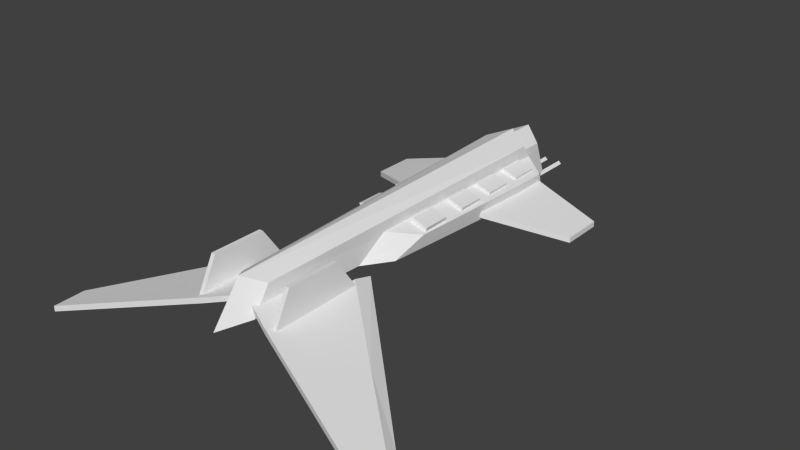 # Source: icuff.blend  (saved by Blender 2.63.0; exported with 4.5.12 LTS)
import bpy
from mathutils import Matrix  # noqa: F401  (used for matrix-valued properties, if any)

bpy.ops.wm.read_factory_settings(use_empty=True)
scene = bpy.context.scene
scene.name = 'Scene'

# ---- collections
col_collection_1 = bpy.data.collections.new('Collection 1'); scene.collection.children.link(col_collection_1)
col_collection_2 = bpy.data.collections.new('Collection 2'); scene.collection.children.link(col_collection_2)

# ---- world
world_world = bpy.data.worlds.new('World'); scene.world = world_world
world_world.color = (0.05088, 0.05088, 0.05088)
world_world.use_sun_shadow = False
world_world.sun_shadow_jitter_overblur = 0.0
world_world.cycles.sampling_method = 'MANUAL'
world_world.cycles.sample_map_resolution = 256

# ---- meshes
me_t1rb_001 = bpy.data.meshes.new('t1rb.001')
me_t1rb_001.from_pydata([(2.962, 2.775, -102.3), (2.987, 2.8, -82.37), (1.987, 1.801, -82.37), (3.961, 1.776, -102.3), (3.985, 1.801, -82.37), (2.987, 0.8029, -102.3), (2.961, 0.7776, -82.37), (1.987, 1.801, -102.3)], [], [(3, 0, 1, 4), (4, 6, 5, 3), (7, 5, 6, 2), (2, 1, 0, 7)])
_uv = me_t1rb_001.uv_layers.new(name='UVMap')
_uv.uv.foreach_set('vector', [0.0, 0.0, 0.0, 0.0, 0.0, 0.0, 0.0, 0.0, 0.0, 0.0, 0.0, 0.0, 0.0, 0.0, 0.0, 0.0, 0.0, 0.0, 0.0, 0.0, 0.0, 0.0, 0.0, 0.0, 0.0, 0.0, 0.0, 0.0, 0.0, 0.0, 0.0, 0.0])
me_t1rb_001.use_remesh_preserve_volume = False
me_t1rb_001.use_remesh_preserve_attributes = False
me_t1rb_001.use_mirror_vertex_groups = False
me_t1rb_001.update()
me_frw_001 = bpy.data.meshes.new('frw.001')
me_frw_001.from_pydata([(13.32, 8.614, -35.72), (14.35, 8.614, -69.2), (14.35, 10.54, -69.2), (13.32, 10.54, -35.72), (40.05, 1.902, -50.75), (40.05, 3.832, -50.75), (40.05, 3.832, -65.57), (40.05, 1.902, -65.57)], [], [(4, 7, 6, 5), (0, 1, 7, 4), (0, 4, 5, 3), (1, 2, 6, 7), (5, 6, 2, 3)])
_uv = me_frw_001.uv_layers.new(name='UVMap')
_uv.uv.foreach_set('vector', [0.9073, 0.164, 0.9073, 0.164, 0.9073, 0.164, 0.9073, 0.164, 0.5898, 0.4762, 0.5898, 0.164, 0.8384, 0.1904, 0.8425, 0.3284, 0.9073, 0.164, 0.9073, 0.164, 0.9073, 0.164, 0.9073, 0.164, 0.9073, 0.164, 0.9073, 0.164, 0.9073, 0.164, 0.9073, 0.164, 0.8409, 0.3284, 0.8368, 0.1904, 0.5883, 0.164, 0.5883, 0.4762])
me_frw_001.use_remesh_preserve_volume = False
me_frw_001.use_remesh_preserve_attributes = False
me_frw_001.use_mirror_vertex_groups = False
me_frw_001.update()
me_t1rb = bpy.data.meshes.new('t1rb')
me_t1rb.from_pydata([(-2.962, 2.775, -102.3), (-2.987, 2.8, -82.37), (-1.987, 1.801, -82.37), (-3.961, 1.776, -102.3), (-3.985, 1.801, -82.37), (-2.987, 0.8029, -102.3), (-2.961, 0.7776, -82.37), (-1.987, 1.801, -102.3)], [], [(3, 4, 1, 0), (4, 3, 5, 6), (7, 2, 6, 5), (2, 7, 0, 1)])
_uv = me_t1rb.uv_layers.new(name='UVMap')
_uv.uv.foreach_set('vector', [0.0, 0.0, 0.0, 0.0, 0.0, 0.0, 0.0, 0.0, 0.0, 0.0, 0.0, 0.0, 0.0, 0.0, 0.0, 0.0, 0.0, 0.0, 0.0, 0.0, 0.0, 0.0, 0.0, 0.0, 0.0, 0.0, 0.0, 0.0, 0.0, 0.0, 0.0, 0.0])
me_t1rb.use_remesh_preserve_volume = False
me_t1rb.use_remesh_preserve_attributes = False
me_t1rb.use_mirror_vertex_groups = False
me_t1rb.update()
me_t1 = bpy.data.meshes.new('t1')
me_t1.from_pydata([(0.0, 6.25, -82.5)], [], [])
me_t1.use_remesh_preserve_volume = False
me_t1.use_remesh_preserve_attributes = False
me_t1.use_mirror_vertex_groups = False
me_t1.update()
me_p = bpy.data.meshes.new('p')
me_p.from_pydata([(0.0, 5.0, -57.5)], [], [])
me_p.use_remesh_preserve_volume = False
me_p.use_remesh_preserve_attributes = False
me_p.use_mirror_vertex_groups = False
me_p.update()
me_m8 = bpy.data.meshes.new('m8')
me_m8.from_pydata([(-10.52, 17.0, -14.52)], [], [])
me_m8.use_remesh_preserve_volume = False
me_m8.use_remesh_preserve_attributes = False
me_m8.use_mirror_vertex_groups = False
me_m8.update()
me_m7 = bpy.data.meshes.new('m7')
me_m7.from_pydata([(-11.05, 17.5, -32.0)], [], [])
me_m7.use_remesh_preserve_volume = False
me_m7.use_remesh_preserve_attributes = False
me_m7.use_mirror_vertex_groups = False
me_m7.update()
me_m6 = bpy.data.meshes.new('m6')
me_m6.from_pydata([(-10.55, 17.4, -46.7)], [], [])
me_m6.use_remesh_preserve_volume = False
me_m6.use_remesh_preserve_attributes = False
me_m6.use_mirror_vertex_groups = False
me_m6.update()
me_m5 = bpy.data.meshes.new('m5')
me_m5.from_pydata([(-10.5, 17.0, -62.07)], [], [])
me_m5.use_remesh_preserve_volume = False
me_m5.use_remesh_preserve_attributes = False
me_m5.use_mirror_vertex_groups = False
me_m5.update()
me_m4 = bpy.data.meshes.new('m4')
me_m4.from_pydata([(11.47, 16.98, -15.0)], [], [])
me_m4.use_remesh_preserve_volume = False
me_m4.use_remesh_preserve_attributes = False
me_m4.use_mirror_vertex_groups = False
me_m4.update()
me_m3 = bpy.data.meshes.new('m3')
me_m3.from_pydata([(11.0, 17.5, -32.02)], [], [])
me_m3.use_remesh_preserve_volume = False
me_m3.use_remesh_preserve_attributes = False
me_m3.use_mirror_vertex_groups = False
me_m3.update()
me_m2 = bpy.data.meshes.new('m2')
me_m2.from_pydata([(10.97, 17.48, -47.0)], [], [])
me_m2.use_remesh_preserve_volume = False
me_m2.use_remesh_preserve_attributes = False
me_m2.use_mirror_vertex_groups = False
me_m2.update()
me_m1 = bpy.data.meshes.new('m1')
me_m1.from_pydata([(11.5, 17.0, -61.52)], [], [])
me_m1.use_remesh_preserve_volume = False
me_m1.use_remesh_preserve_attributes = False
me_m1.use_mirror_vertex_groups = False
me_m1.update()
me_frw = bpy.data.meshes.new('frw')
me_frw.from_pydata([(-13.32, 8.614, -35.72), (-14.35, 8.614, -69.2), (-14.35, 10.54, -69.2), (-13.32, 10.54, -35.72), (-40.05, 1.902, -50.75), (-40.05, 3.832, -50.75), (-40.05, 3.832, -65.57), (-40.05, 1.902, -65.57)], [], [(4, 5, 6, 7), (0, 4, 7, 1), (0, 3, 5, 4), (1, 7, 6, 2), (5, 3, 2, 6)])
_uv = me_frw.uv_layers.new(name='UVMap')
_uv.uv.foreach_set('vector', [0.9073, 0.164, 0.9073, 0.164, 0.9073, 0.164, 0.9073, 0.164, 0.5898, 0.4762, 0.8425, 0.3284, 0.8384, 0.1904, 0.5898, 0.164, 0.9073, 0.164, 0.9073, 0.164, 0.9073, 0.164, 0.9073, 0.164, 0.9073, 0.164, 0.9073, 0.164, 0.9073, 0.164, 0.9073, 0.164, 0.8409, 0.3284, 0.5883, 0.4762, 0.5883, 0.164, 0.8368, 0.1904])
me_frw.use_remesh_preserve_volume = False
me_frw.use_remesh_preserve_attributes = False
me_frw.use_mirror_vertex_groups = False
me_frw.update()
me_body = bpy.data.meshes.new('body')
me_body.from_pydata([(0.0, 21.9, -70.93), (-7.938, 18.8, -71.28), (-7.938, 18.8, -78.74), (-7.938, 6.548, -83.38), (-7.938, 6.548, -77.71), (-13.77, 14.76, -57.75), (-13.77, 14.76, -67.38), (-13.3, 13.22, -67.38), (-13.3, 13.22, -57.75), (-8.03, 16.52, -57.75), (-8.03, 16.52, -67.38), (-7.558, 14.98, -57.75), (-7.558, 14.98, -67.38), (-7.558, 14.98, -19.53), (-7.558, 14.98, -9.907), (-8.03, 16.52, -19.53), (-8.03, 16.52, -9.907), (-13.3, 13.22, -9.907), (-13.3, 13.22, -19.53), (-13.77, 14.76, -19.53), (-13.77, 14.76, -9.907), (-13.77, 14.76, -27.81), (-13.77, 14.76, -37.43), (-13.3, 13.22, -37.43), (-13.3, 13.22, -27.81), (-8.03, 16.52, -27.81), (-8.03, 16.52, -37.43), (-7.558, 14.98, -27.81), (-7.558, 14.98, -37.43), (-7.558, 14.98, -52.36), (-7.558, 14.98, -42.74), (-8.03, 16.52, -52.36), (-8.03, 16.52, -42.74), (-13.3, 13.22, -42.74), (-13.3, 13.22, -52.36), (-13.77, 14.76, -52.36), (-13.77, 14.76, -42.74), (-5.158, 18.29, 48.41), (-7.938, 20.35, -70.48), (-5.476, 9.646, 54.61), (-6.604, 6.548, -58.3), (-7.098, 15.71, -74.39), (-7.098, 15.71, -58.31), (-15.09, 6.548, -58.3), (-15.08, 6.548, -71.79), (-16.22, 13.13, -58.31), (-16.22, 13.13, -68.17), (-5.544, 8.614, 14.01), (-5.544, 15.71, 2.138), (-12.59, 8.614, 3.65), (-13.87, 13.13, -8.224), (-13.39, 11.06, 22.57), (-12.74, 11.06, 57.62), (-12.74, 9.13, 57.62), (-13.39, 9.13, 15.84), (-39.64, 3.844, 45.87), (-39.64, 3.686, 67.6), (-39.64, 1.912, 40.69), (-39.64, 1.754, 67.6), (-13.84, 10.36, 24.29), (-13.84, 10.23, 56.18), (-15.26, 10.23, 56.18), (-15.26, 10.36, 24.29), (-13.84, 21.36, 31.99), (-13.84, 21.36, 50.41), (-15.26, 21.36, 31.99), (-15.26, 21.36, 50.41), (-4.616, 13.29, 32.52), (-4.482, 13.28, 54.16), (-4.684, 11.36, 54.16), (-4.818, 11.37, 32.52), (-13.14, 10.96, 37.68), (-12.73, 11.07, 57.67), (-13.35, 9.039, 37.68), (-12.75, 9.137, 57.67), (0.0, 21.9, -84.74), (0.0, 5.0, -94.03), (0.0, 5.0, -85.25), (7.938, 18.8, -71.28), (7.938, 18.8, -78.74), (7.938, 6.548, -83.38), (7.938, 6.548, -77.71), (13.77, 14.76, -57.75), (13.77, 14.76, -67.38), (13.3, 13.22, -67.38), (13.3, 13.22, -57.75), (8.03, 16.52, -57.75), (8.03, 16.52, -67.38), (7.558, 14.98, -57.75), (7.558, 14.98, -67.38), (7.558, 14.98, -19.53), (7.558, 14.98, -9.907), (8.03, 16.52, -19.53), (8.03, 16.52, -9.907), (13.3, 13.22, -9.907), (13.3, 13.22, -19.53), (13.77, 14.76, -19.53), (13.77, 14.76, -9.907), (13.77, 14.76, -27.81), (13.77, 14.76, -37.43), (13.3, 13.22, -37.43), (13.3, 13.22, -27.81), (8.03, 16.52, -27.81), (8.03, 16.52, -37.43), (7.558, 14.98, -27.81), (7.558, 14.98, -37.43), (7.558, 14.98, -52.36), (7.558, 14.98, -42.74), (8.03, 16.52, -52.36), (8.03, 16.52, -42.74), (13.3, 13.22, -42.74), (13.3, 13.22, -52.36), (13.77, 14.76, -52.36), (13.77, 14.76, -42.74), (0.0, 21.39, 54.41), (0.0, 23.45, -74.92), (0.0, 8.098, 64.72), (5.158, 18.29, 48.41), (7.938, 20.35, -70.48), (5.476, 9.646, 54.61), (6.604, 6.548, -58.3), (7.098, 15.71, -74.39), (7.098, 15.71, -58.31), (15.09, 6.548, -58.3), (15.08, 6.548, -71.79), (16.22, 13.13, -58.31), (16.22, 13.13, -68.17), (5.544, 8.614, 14.01), (5.544, 15.71, 2.138), (12.59, 8.614, 3.65), (13.87, 13.13, -8.224), (13.39, 11.06, 22.57), (12.74, 11.06, 57.62), (12.74, 9.13, 57.62), (13.39, 9.13, 15.84), (39.64, 3.844, 45.87), (39.64, 3.686, 67.6), (39.64, 1.912, 40.69), (39.64, 1.754, 67.6), (13.84, 10.36, 24.29), (13.84, 10.23, 56.18), (15.26, 10.23, 56.18), (15.26, 10.36, 24.29), (13.84, 21.36, 31.99), (13.84, 21.36, 50.41), (15.26, 21.36, 31.99), (15.26, 21.36, 50.41), (4.616, 13.29, 32.52), (4.482, 13.28, 54.16), (4.684, 11.36, 54.16), (4.818, 11.37, 32.52), (13.14, 10.96, 37.68), (12.73, 11.07, 57.67), (13.35, 9.039, 37.68), (12.75, 9.137, 57.67)], [], [(37, 38, 4, 39), (43, 44, 4, 40), (1, 2, 3, 4), (10, 12, 7, 6), (11, 9, 5, 8), (9, 10, 6, 5), (9, 11, 12, 10), (20, 19, 18, 17), (16, 14, 13, 15), (16, 15, 19, 20), (14, 16, 20, 17), (15, 13, 18, 19), (26, 28, 23, 22), (27, 25, 21, 24), (25, 26, 22, 21), (25, 27, 28, 26), (21, 22, 23, 24), (36, 35, 34, 33), (32, 30, 29, 31), (32, 31, 35, 36), (30, 32, 36, 33), (31, 29, 34, 35), (45, 46, 44, 43), (42, 41, 46, 45), (49, 50, 45, 43), (49, 43, 40, 47), (48, 42, 45, 50), (50, 49, 47), (50, 47, 48), (63, 64, 60, 59), (52, 56, 58, 53), (51, 55, 56, 52), (53, 58, 57, 54), (62, 65, 63, 59), (66, 61, 60, 64), (71, 72, 68, 67), (65, 66, 64, 63), (66, 65, 62, 61), (72, 74, 69, 68), (74, 73, 70, 69), (73, 71, 67, 70), (51, 52, 53, 54), (41, 4, 44, 46), (54, 57, 55, 51), (5, 6, 7, 8), (117, 119, 81, 118), (123, 120, 81, 124), (81, 77, 115, 118), (78, 81, 80, 79), (77, 81, 119, 116), (87, 83, 84, 89), (88, 85, 82, 86), (86, 82, 83, 87), (86, 87, 89, 88), (97, 94, 95, 96), (93, 92, 90, 91), (93, 97, 96, 92), (91, 94, 97, 93), (92, 96, 95, 90), (103, 99, 100, 105), (104, 101, 98, 102), (102, 98, 99, 103), (102, 103, 105, 104), (98, 101, 100, 99), (113, 110, 111, 112), (109, 108, 106, 107), (109, 113, 112, 108), (107, 110, 113, 109), (108, 112, 111, 106), (114, 117, 118, 115), (76, 80, 81, 77), (125, 123, 124, 126), (122, 125, 126, 121), (75, 79, 80, 76), (129, 123, 125, 130), (129, 127, 120, 123), (128, 130, 125, 122), (130, 127, 129), (130, 128, 127), (143, 139, 140, 144), (132, 133, 138, 136), (131, 132, 136, 135), (133, 134, 137, 138), (142, 139, 143, 145), (116, 119, 117, 114), (146, 144, 140, 141), (151, 147, 148, 152), (145, 143, 144, 146), (146, 141, 142, 145), (152, 148, 149, 154), (154, 149, 150, 153), (153, 150, 147, 151), (131, 134, 133, 132), (121, 126, 124, 81), (134, 131, 135, 137), (82, 85, 84, 83), (4, 38, 115, 77), (77, 116, 39, 4), (114, 115, 38, 37), (76, 77, 4, 3), (75, 76, 3, 2), (0, 75, 2, 1), (116, 114, 37, 39), (0, 78, 79, 75)])
_uv = me_body.uv_layers.new(name='UVMap')
_uv.uv.foreach_set('vector', [0.08728, 0.7377, 0.125, 0.182, 0.2053, 0.1445, 0.1621, 0.7689, 0.5209, 0.1439, 0.5249, 0.04532, 0.5789, 0.004127, 0.5829, 0.1464, 0.4763, 0.9328, 0.4196, 0.9043, 0.431, 0.7934, 0.4742, 0.8151, 0.6639, 0.9672, 0.695, 0.9672, 0.695, 0.9984, 0.6639, 0.9984, 0.6639, 0.9672, 0.695, 0.9672, 0.695, 0.9984, 0.6639, 0.9984, 0.6973, 0.9984, 0.6973, 0.8972, 0.7604, 0.8972, 0.7604, 0.9984, 0.6639, 0.9672, 0.695, 0.9672, 0.695, 0.9984, 0.6639, 0.9984, 0.6639, 0.9672, 0.695, 0.9672, 0.695, 0.9984, 0.6639, 0.9984, 0.6639, 0.9672, 0.695, 0.9672, 0.695, 0.9984, 0.6639, 0.9984, 0.6973, 0.9984, 0.6973, 0.8972, 0.7604, 0.8972, 0.7604, 0.9984, 0.6639, 0.9672, 0.695, 0.9672, 0.695, 0.9984, 0.6639, 0.9984, 0.6639, 0.9672, 0.695, 0.9672, 0.695, 0.9984, 0.6639, 0.9984, 0.6639, 0.9672, 0.695, 0.9672, 0.695, 0.9984, 0.6639, 0.9984, 0.6639, 0.9672, 0.695, 0.9672, 0.695, 0.9984, 0.6639, 0.9984, 0.6973, 0.9984, 0.6973, 0.8972, 0.7604, 0.8972, 0.7604, 0.9984, 0.6639, 0.9672, 0.695, 0.9672, 0.695, 0.9984, 0.6639, 0.9984, 0.6639, 0.9672, 0.695, 0.9672, 0.695, 0.9984, 0.6639, 0.9984, 0.6639, 0.9672, 0.695, 0.9672, 0.695, 0.9984, 0.6639, 0.9984, 0.6639, 0.9672, 0.695, 0.9672, 0.695, 0.9984, 0.6639, 0.9984, 0.6973, 0.9984, 0.6973, 0.8972, 0.7604, 0.8972, 0.7604, 0.9984, 0.6639, 0.9672, 0.695, 0.9672, 0.695, 0.9984, 0.6639, 0.9984, 0.6639, 0.9672, 0.695, 0.9672, 0.695, 0.9984, 0.6639, 0.9984, 0.4476, 0.1441, 0.448, 0.05548, 0.5082, 0.02332, 0.5075, 0.1445, 0.351, 0.1889, 0.3485, 0.06568, 0.4221, 0.1119, 0.4236, 0.1874, 0.5082, 0.7019, 0.4488, 0.5946, 0.4476, 0.1441, 0.5075, 0.1445, 0.5209, 0.5981, 0.5209, 0.1439, 0.5829, 0.1464, 0.5799, 0.6761, 0.3485, 0.6523, 0.351, 0.1889, 0.4236, 0.1874, 0.4138, 0.5716, 0.4138, 0.5716, 0.4247, 0.6688, 0.3796, 0.7536, 0.4138, 0.5716, 0.3796, 0.7536, 0.3485, 0.6523, 0.8878, 0.673, 0.8878, 0.4656, 0.7625, 0.4007, 0.764, 0.7597, 0.6327, 0.9688, 0.6605, 0.9688, 0.6605, 0.9966, 0.6327, 0.9966, 0.7129, 0.562, 0.7221, 0.8723, 0.583, 0.9993, 0.4845, 0.7623, 0.9781, 0.9162, 0.7628, 0.9897, 0.7662, 0.783, 0.9781, 0.5953, 0.6327, 0.9688, 0.6605, 0.9688, 0.6605, 0.9966, 0.6327, 0.9966, 0.6327, 0.9688, 0.6605, 0.9688, 0.6605, 0.9966, 0.6327, 0.9966, 0.6509, 0.6125, 0.6477, 0.4585, 0.5842, 0.4855, 0.5852, 0.6522, 0.6327, 0.9688, 0.6605, 0.9688, 0.6605, 0.9966, 0.6327, 0.9966, 0.8878, 0.4656, 0.8878, 0.673, 0.764, 0.7597, 0.7625, 0.4007, 0.6327, 0.9688, 0.6605, 0.9688, 0.6605, 0.9966, 0.6327, 0.9966, 0.6479, 0.4585, 0.6525, 0.6125, 0.5868, 0.6522, 0.5858, 0.4855, 0.6327, 0.9688, 0.6605, 0.9688, 0.6605, 0.9966, 0.6327, 0.9966, 0.6327, 0.9688, 0.6605, 0.9688, 0.6605, 0.9966, 0.6327, 0.9966, 0.3485, 0.06568, 0.3943, 0.006366, 0.4435, 0.05778, 0.4221, 0.1119, 0.7617, 0.5259, 0.7617, 0.8453, 0.7221, 0.8723, 0.7129, 0.562, 0.6639, 0.9672, 0.695, 0.9672, 0.695, 0.9984, 0.6639, 0.9984, 0.08728, 0.7377, 0.1621, 0.7689, 0.2053, 0.1445, 0.125, 0.182, 0.5209, 0.1439, 0.5829, 0.1464, 0.5789, 0.004127, 0.5249, 0.04532, 0.1675, 0.06434, 0.1064, 0.0, 0.05006, 0.16, 0.1241, 0.1816, 0.4763, 0.9328, 0.4742, 0.8151, 0.431, 0.7934, 0.4196, 0.9043, 0.3169, 0.1152, 0.2032, 0.2061, 0.2173, 0.9353, 0.3257, 1.0, 0.6639, 0.9672, 0.6639, 0.9984, 0.695, 0.9984, 0.695, 0.9672, 0.6639, 0.9672, 0.6639, 0.9984, 0.695, 0.9984, 0.695, 0.9672, 0.6973, 0.9984, 0.7604, 0.9984, 0.7604, 0.8972, 0.6973, 0.8972, 0.6639, 0.9672, 0.6639, 0.9984, 0.695, 0.9984, 0.695, 0.9672, 0.6639, 0.9672, 0.6639, 0.9984, 0.695, 0.9984, 0.695, 0.9672, 0.6639, 0.9672, 0.6639, 0.9984, 0.695, 0.9984, 0.695, 0.9672, 0.6973, 0.9984, 0.7604, 0.9984, 0.7604, 0.8972, 0.6973, 0.8972, 0.6639, 0.9672, 0.6639, 0.9984, 0.695, 0.9984, 0.695, 0.9672, 0.6639, 0.9672, 0.6639, 0.9984, 0.695, 0.9984, 0.695, 0.9672, 0.6639, 0.9672, 0.6639, 0.9984, 0.695, 0.9984, 0.695, 0.9672, 0.6639, 0.9672, 0.6639, 0.9984, 0.695, 0.9984, 0.695, 0.9672, 0.6973, 0.9984, 0.7604, 0.9984, 0.7604, 0.8972, 0.6973, 0.8972, 0.6639, 0.9672, 0.6639, 0.9984, 0.695, 0.9984, 0.695, 0.9672, 0.6639, 0.9672, 0.6639, 0.9984, 0.695, 0.9984, 0.695, 0.9672, 0.6639, 0.9672, 0.6639, 0.9984, 0.695, 0.9984, 0.695, 0.9672, 0.6639, 0.9672, 0.6639, 0.9984, 0.695, 0.9984, 0.695, 0.9672, 0.6973, 0.9984, 0.7604, 0.9984, 0.7604, 0.8972, 0.6973, 0.8972, 0.6639, 0.9672, 0.6639, 0.9984, 0.695, 0.9984, 0.695, 0.9672, 0.6639, 0.9672, 0.6639, 0.9984, 0.695, 0.9984, 0.695, 0.9672, 0.0, 0.8087, 0.087, 0.7356, 0.1241, 0.1816, 0.05006, 0.16, 0.3257, 0.0, 0.2089, 0.1316, 0.2032, 0.2061, 0.3169, 0.1152, 0.4476, 0.1441, 0.5075, 0.1445, 0.5082, 0.02332, 0.448, 0.05548, 0.351, 0.1889, 0.4236, 0.1874, 0.4221, 0.1119, 0.3485, 0.06568, 0.3272, 0.9015, 0.4174, 0.9031, 0.4278, 0.7901, 0.3262, 0.7345, 0.5082, 0.7019, 0.5075, 0.1445, 0.4476, 0.1441, 0.4488, 0.5946, 0.5209, 0.5981, 0.5799, 0.6761, 0.5829, 0.1464, 0.5209, 0.1439, 0.3485, 0.6523, 0.4138, 0.5716, 0.4236, 0.1874, 0.351, 0.1889, 0.4138, 0.5716, 0.3796, 0.7536, 0.4247, 0.6688, 0.4138, 0.5716, 0.3485, 0.6523, 0.3796, 0.7536, 0.8878, 0.673, 0.764, 0.7597, 0.7625, 0.4007, 0.8878, 0.4656, 0.6327, 0.9688, 0.6327, 0.9966, 0.6605, 0.9966, 0.6605, 0.9688, 0.7129, 0.562, 0.4845, 0.7623, 0.583, 0.9993, 0.7221, 0.8723, 0.9781, 0.9162, 0.9781, 0.5953, 0.7662, 0.783, 0.7628, 0.9897, 0.6327, 0.9688, 0.6327, 0.9966, 0.6605, 0.9966, 0.6605, 0.9688, 0.1182, 1.0, 0.1675, 0.8529, 0.087, 0.7356, 0.0, 0.8087, 0.6327, 0.9688, 0.6327, 0.9966, 0.6605, 0.9966, 0.6605, 0.9688, 0.6509, 0.6125, 0.5852, 0.6522, 0.5842, 0.4855, 0.6477, 0.4585, 0.6327, 0.9688, 0.6327, 0.9966, 0.6605, 0.9966, 0.6605, 0.9688, 0.8878, 0.4656, 0.7625, 0.4007, 0.764, 0.7597, 0.8878, 0.673, 0.6327, 0.9688, 0.6327, 0.9966, 0.6605, 0.9966, 0.6605, 0.9688, 0.6479, 0.4585, 0.5858, 0.4855, 0.5868, 0.6522, 0.6525, 0.6125, 0.6327, 0.9688, 0.6327, 0.9966, 0.6605, 0.9966, 0.6605, 0.9688, 0.6327, 0.9688, 0.6327, 0.9966, 0.6605, 0.9966, 0.6605, 0.9688, 0.3485, 0.06568, 0.4221, 0.1119, 0.4435, 0.05778, 0.3943, 0.006366, 0.7617, 0.5259, 0.7129, 0.562, 0.7221, 0.8723, 0.7617, 0.8453, 0.6639, 0.9672, 0.6639, 0.9984, 0.695, 0.9984, 0.695, 0.9672, 0.1675, 0.06434, 0.1241, 0.1816, 0.05006, 0.16, 0.1064, 0.0, 0.3169, 0.1152, 0.3257, 1.0, 0.2173, 0.9353, 0.2032, 0.2061, 0.0, 0.8087, 0.05006, 0.16, 0.1241, 0.1816, 0.087, 0.7356, 0.3257, 0.0, 0.3169, 0.1152, 0.2032, 0.2061, 0.2089, 0.1316, 0.3272, 0.9015, 0.3262, 0.7345, 0.4278, 0.7901, 0.4174, 0.9031, 0.3942, 1.0, 0.3272, 0.9015, 0.4174, 0.9031, 0.4537, 0.9566, 0.1182, 1.0, 0.0, 0.8087, 0.087, 0.7356, 0.1675, 0.8529, 0.3942, 1.0, 0.4537, 0.9566, 0.4174, 0.9031, 0.3272, 0.9015])
me_body.use_remesh_preserve_volume = False
me_body.use_remesh_preserve_attributes = False
me_body.use_mirror_vertex_groups = False
me_body.update()
me_rrw_001 = bpy.data.meshes.new('rrw.001')
me_rrw_001.from_pydata([(60.32, -1.846, 63.91), (59.8, -1.846, 75.09), (59.8, -3.776, 75.09), (60.32, -3.776, 60.28), (39.64, 3.844, 45.87), (39.64, 3.686, 67.6), (39.64, 1.754, 67.6), (39.64, 1.912, 40.69)], [], [(1, 5, 6, 2), (0, 1, 2, 3), (2, 6, 7, 3), (4, 5, 1, 0), (3, 7, 4, 0)])
_uv = me_rrw_001.uv_layers.new(name='UVMap')
_uv.uv.foreach_set('vector', [0.6276, 0.9645, 0.6276, 0.9974, 0.6605, 0.9974, 0.6605, 0.9645, 0.6276, 0.9645, 0.6276, 0.9974, 0.6605, 0.9974, 0.6605, 0.9645, 0.9835, 0.4759, 0.9491, 0.3676, 0.8115, 0.3624, 0.9077, 0.4757, 0.9985, 0.0008499, 0.8275, 0.1448, 0.9068, 0.3591, 0.9982, 0.2891, 0.8992, 0.01214, 0.6007, 0.0009089, 0.6309, 0.04907, 0.9192, 0.04939])
me_rrw_001.use_remesh_preserve_volume = False
me_rrw_001.use_remesh_preserve_attributes = False
me_rrw_001.use_mirror_vertex_groups = False
me_rrw_001.update()
me_rrw = bpy.data.meshes.new('rrw')
me_rrw.from_pydata([(-60.32, -1.846, 63.91), (-59.8, -1.846, 75.09), (-59.8, -3.776, 75.09), (-60.32, -3.776, 60.28), (-39.64, 3.844, 45.87), (-39.64, 3.686, 67.6), (-39.64, 1.754, 67.6), (-39.64, 1.912, 40.69)], [], [(1, 2, 6, 5), (0, 3, 2, 1), (2, 3, 7, 6), (4, 0, 1, 5), (3, 0, 4, 7)])
_uv = me_rrw.uv_layers.new(name='UVMap')
_uv.uv.foreach_set('vector', [0.6276, 0.9645, 0.6605, 0.9645, 0.6605, 0.9974, 0.6276, 0.9974, 0.6276, 0.9645, 0.6605, 0.9645, 0.6605, 0.9974, 0.6276, 0.9974, 0.9835, 0.4759, 0.9077, 0.4757, 0.8115, 0.3624, 0.9491, 0.3676, 0.9985, 0.0008499, 0.9982, 0.2891, 0.9068, 0.3591, 0.8275, 0.1448, 0.8992, 0.01214, 0.9192, 0.04939, 0.6309, 0.04907, 0.6007, 0.0009089])
me_rrw.use_remesh_preserve_volume = False
me_rrw.use_remesh_preserve_attributes = False
me_rrw.use_mirror_vertex_groups = False
me_rrw.update()

# ---- objects
ob_t1lb = bpy.data.objects.new('t1lb', me_t1rb_001)
ob_flw = bpy.data.objects.new('flw', me_frw_001)
ob_t1rb = bpy.data.objects.new('t1rb', me_t1rb)
ob_t1 = bpy.data.objects.new('t1', me_t1)
ob_p = bpy.data.objects.new('p', me_p)
ob_m8 = bpy.data.objects.new('m8', me_m8)
ob_m7 = bpy.data.objects.new('m7', me_m7)
ob_m6 = bpy.data.objects.new('m6', me_m6)
ob_m5 = bpy.data.objects.new('m5', me_m5)
ob_m4 = bpy.data.objects.new('m4', me_m4)
ob_m3 = bpy.data.objects.new('m3', me_m3)
ob_m2 = bpy.data.objects.new('m2', me_m2)
ob_m1 = bpy.data.objects.new('m1', me_m1)
ob_frw = bpy.data.objects.new('frw', me_frw)
ob_body = bpy.data.objects.new('body', me_body)
ob_rlw = bpy.data.objects.new('rlw', me_rrw_001)
ob_rrw = bpy.data.objects.new('rrw', me_rrw)

# ---- transforms, parenting, visibility, modifiers, constraints
ob_t1lb.location = (0.0, 0.0, 0.0)
ob_t1lb.rotation_euler = (1.571, 0.0, 0.0)
ob_t1lb.scale = (0.05, 0.05, 0.05)
ob_t1lb.lineart.crease_threshold = 0.0
ob_flw.location = (0.0, 0.0, 0.0)
ob_flw.rotation_euler = (1.571, 0.0, 0.0)
ob_flw.scale = (0.05, 0.05, 0.05)
ob_flw.lineart.crease_threshold = 0.0
ob_t1rb.location = (0.0, 0.0, 0.0)
ob_t1rb.rotation_euler = (1.571, 0.0, 0.0)
ob_t1rb.scale = (0.05, 0.05, 0.05)
ob_t1rb.lineart.crease_threshold = 0.0
ob_t1.location = (0.0, 0.0, 0.0)
ob_t1.rotation_euler = (1.571, 0.0, 0.0)
ob_t1.scale = (0.05, 0.05, 0.05)
ob_t1.lineart.crease_threshold = 0.0
ob_p.location = (0.0, 0.0, 0.0)
ob_p.rotation_euler = (1.571, 0.0, 0.0)
ob_p.scale = (0.05, 0.05, 0.05)
ob_p.lineart.crease_threshold = 0.0
ob_m8.location = (0.0, 0.0, 0.0)
ob_m8.rotation_euler = (1.571, 0.0, 0.0)
ob_m8.scale = (0.05, 0.05, 0.05)
ob_m8.lineart.crease_threshold = 0.0
ob_m7.location = (0.0, 0.0, 0.0)
ob_m7.rotation_euler = (1.571, 0.0, 0.0)
ob_m7.scale = (0.05, 0.05, 0.05)
ob_m7.lineart.crease_threshold = 0.0
ob_m6.location = (0.0, 0.0, 0.0)
ob_m6.rotation_euler = (1.571, 0.0, 0.0)
ob_m6.scale = (0.05, 0.05, 0.05)
ob_m6.lineart.crease_threshold = 0.0
ob_m5.location = (0.0, 0.0, 0.0)
ob_m5.rotation_euler = (1.571, 0.0, 0.0)
ob_m5.scale = (0.05, 0.05, 0.05)
ob_m5.lineart.crease_threshold = 0.0
ob_m4.location = (0.0, 0.0, 0.0)
ob_m4.rotation_euler = (1.571, 0.0, 0.0)
ob_m4.scale = (0.05, 0.05, 0.05)
ob_m4.lineart.crease_threshold = 0.0
ob_m3.location = (0.0, 0.0, 0.0)
ob_m3.rotation_euler = (1.571, 0.0, 0.0)
ob_m3.scale = (0.05, 0.05, 0.05)
ob_m3.lineart.crease_threshold = 0.0
ob_m2.location = (0.0, 0.0, 0.0)
ob_m2.rotation_euler = (1.571, 0.0, 0.0)
ob_m2.scale = (0.05, 0.05, 0.05)
ob_m2.lineart.crease_threshold = 0.0
ob_m1.location = (0.0, 0.0, 0.0)
ob_m1.rotation_euler = (1.571, 0.0, 0.0)
ob_m1.scale = (0.05, 0.05, 0.05)
ob_m1.lineart.crease_threshold = 0.0
ob_frw.location = (0.0, 0.0, 0.0)
ob_frw.rotation_euler = (1.571, 0.0, 0.0)
ob_frw.scale = (0.05, 0.05, 0.05)
ob_frw.lineart.crease_threshold = 0.0
ob_body.location = (0.0, 0.0, 0.0)
ob_body.rotation_euler = (1.571, 0.0, 0.0)
ob_body.scale = (0.05, 0.05, 0.05)
ob_body.lineart.crease_threshold = 0.0
ob_rlw.location = (0.0, 0.0, 0.0)
ob_rlw.rotation_euler = (1.571, 0.0, 0.0)
ob_rlw.scale = (0.05, 0.05, 0.05)
ob_rlw.lineart.crease_threshold = 0.0
ob_rrw.location = (0.0, 0.0, 0.0)
ob_rrw.rotation_euler = (1.571, 0.0, 0.0)
ob_rrw.scale = (0.05, 0.05, 0.05)
ob_rrw.lineart.crease_threshold = 0.0

# ---- collection membership
col_collection_1.objects.link(ob_t1lb)
col_collection_1.objects.link(ob_flw)
col_collection_1.objects.link(ob_t1rb)
col_collection_1.objects.link(ob_t1)
col_collection_1.objects.link(ob_p)
col_collection_1.objects.link(ob_m8)
col_collection_1.objects.link(ob_m7)
col_collection_1.objects.link(ob_m6)
col_collection_1.objects.link(ob_m5)
col_collection_1.objects.link(ob_m4)
col_collection_1.objects.link(ob_m3)
col_collection_1.objects.link(ob_m2)
col_collection_1.objects.link(ob_m1)
col_collection_1.objects.link(ob_frw)
col_collection_1.objects.link(ob_body)
col_collection_2.objects.link(ob_rlw)
col_collection_2.objects.link(ob_rrw)

# ---- scene / render settings (as saved in the file)
scene.frame_start = 1; scene.frame_end = 250; scene.frame_set(165)
scene.render.engine = 'BLENDER_EEVEE_NEXT'
scene.render.image_settings.color_mode = 'RGB'
scene.render.image_settings.compression = 90
scene.render.resolution_percentage = 50
scene.render.dither_intensity = 0.0
scene.render.bake_margin = 2
scene.render.bake_bias = 0.0
scene.cycles.use_denoising = False
scene.cycles.samples = 10
scene.cycles.sampling_pattern = 'TABULATED_SOBOL'
scene.cycles.light_sampling_threshold = 0.0
scene.cycles.use_adaptive_sampling = False
scene.cycles.use_light_tree = False
scene.cycles.blur_glossy = 0.0
scene.cycles.volume_bounces = 1
scene.cycles.pixel_filter_type = 'GAUSSIAN'
scene.cycles.sample_clamp_indirect = 0.0
scene.view_settings.view_transform = 'Standard'
bpy.context.view_layer.update()

# ---- added for rendering (the .blend has no active camera and no usable light): camera, sun
cam_auto = bpy.data.cameras.new('AutoCamera')
cam_auto.lens = 50.0
cam_auto.sensor_width = 36.0
cam_auto.clip_end = 1000.0
ob_auto_camera = bpy.data.objects.new('AutoCamera', cam_auto)
scene.collection.objects.link(ob_auto_camera)
ob_auto_camera.location = (10.0023, -11.3235, 8.49372)
ob_auto_camera.rotation_euler = (1.09748, -7.21219e-08, 0.694738)
scene.camera = ob_auto_camera
light_auto_sun = bpy.data.lights.new('AutoSun', 'SUN')
light_auto_sun.energy = 3.0
light_auto_sun.angle = 0.0523599
ob_auto_sun = bpy.data.objects.new('AutoSun', light_auto_sun)
scene.collection.objects.link(ob_auto_sun)
ob_auto_sun.rotation_euler = (0.872665, 0.174533, 0.523599)
bpy.context.view_layer.update()
